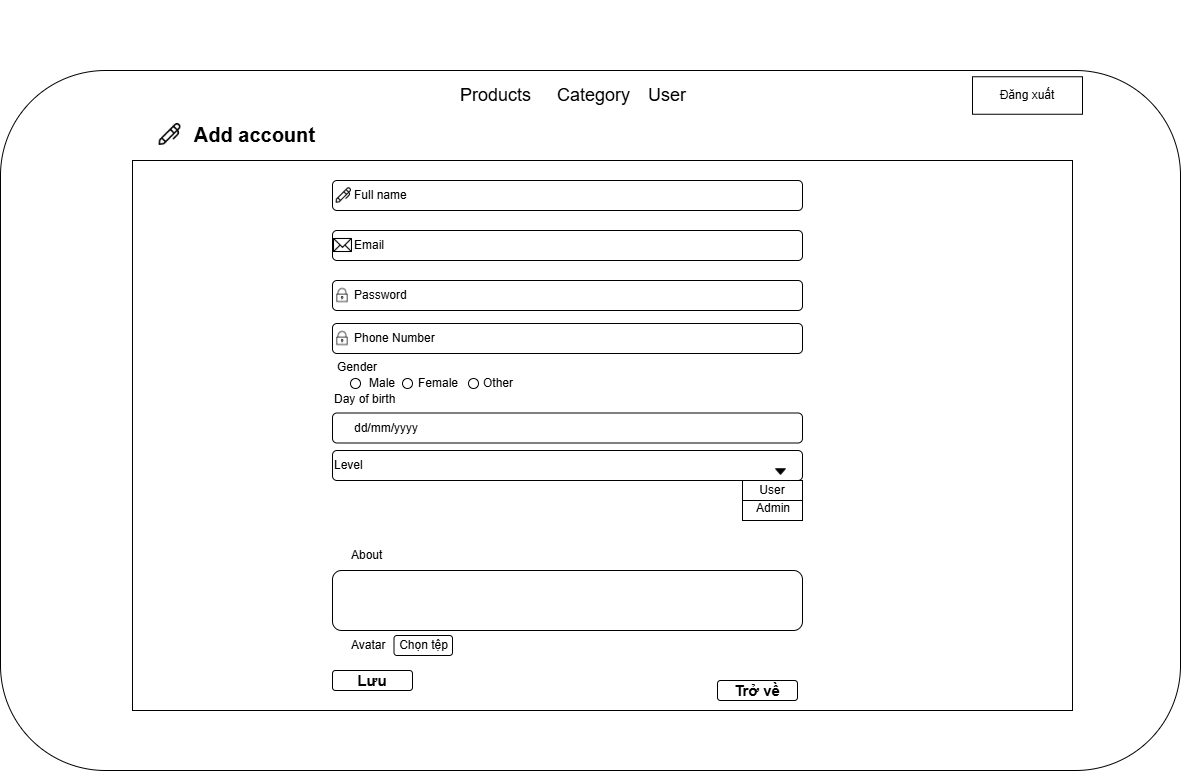

The diagram above was exported from draw.io. Its source (the exported page's mxGraphModel, read from the mxfile embedded in the PNG):
<mxGraphModel dx="-165" dy="803" grid="1" gridSize="10" guides="1" tooltips="1" connect="1" arrows="1" fold="1" page="1" pageScale="1" pageWidth="827" pageHeight="1169" math="0" shadow="0">
  <root>
    <mxCell id="0" />
    <mxCell id="1" parent="0" />
    <mxCell id="N-15DgOP6LiynfO-HIdB-94" value="" style="rounded=1;whiteSpace=wrap;html=1;" vertex="1" parent="1">
      <mxGeometry x="2178" y="480" width="1180" height="700" as="geometry" />
    </mxCell>
    <mxCell id="N-15DgOP6LiynfO-HIdB-112" value="&lt;span style=&quot;font-size: 20px;&quot;&gt;&lt;b&gt;&amp;nbsp;Add account&lt;/b&gt;&lt;/span&gt;" style="text;html=1;align=center;verticalAlign=middle;whiteSpace=wrap;rounded=0;" vertex="1" parent="1">
      <mxGeometry x="2360" y="524" width="140" height="40" as="geometry" />
    </mxCell>
    <mxCell id="N-15DgOP6LiynfO-HIdB-113" value="" style="rounded=0;whiteSpace=wrap;html=1;" vertex="1" parent="1">
      <mxGeometry x="2310" y="570" width="940" height="550" as="geometry" />
    </mxCell>
    <mxCell id="N-15DgOP6LiynfO-HIdB-114" value="" style="shape=image;html=1;verticalAlign=top;verticalLabelPosition=bottom;labelBackgroundColor=#ffffff;imageAspect=0;aspect=fixed;image=https://cdn0.iconfinder.com/data/icons/education-1006/32/pen_design_office_vector_business_pencil_write_sign_stationery_graphic-128.png" vertex="1" parent="1">
      <mxGeometry x="2335" y="531.5" width="25" height="25" as="geometry" />
    </mxCell>
    <mxCell id="N-15DgOP6LiynfO-HIdB-115" value="" style="rounded=1;whiteSpace=wrap;html=1;" vertex="1" parent="1">
      <mxGeometry x="2510" y="590" width="470" height="30" as="geometry" />
    </mxCell>
    <mxCell id="N-15DgOP6LiynfO-HIdB-116" value="" style="rounded=1;whiteSpace=wrap;html=1;" vertex="1" parent="1">
      <mxGeometry x="2510" y="640" width="470" height="30" as="geometry" />
    </mxCell>
    <mxCell id="N-15DgOP6LiynfO-HIdB-117" value="" style="rounded=1;whiteSpace=wrap;html=1;" vertex="1" parent="1">
      <mxGeometry x="2510" y="690" width="470" height="30" as="geometry" />
    </mxCell>
    <mxCell id="N-15DgOP6LiynfO-HIdB-119" value="Level&amp;nbsp;" style="rounded=1;whiteSpace=wrap;html=1;align=left;" vertex="1" parent="1">
      <mxGeometry x="2510" y="860" width="470" height="30" as="geometry" />
    </mxCell>
    <mxCell id="N-15DgOP6LiynfO-HIdB-120" value="" style="shape=image;html=1;verticalAlign=top;verticalLabelPosition=bottom;labelBackgroundColor=#ffffff;imageAspect=0;aspect=fixed;image=https://cdn4.iconfinder.com/data/icons/ionicons/512/icon-arrow-down-b-128.png;imageBackground=none;" vertex="1" parent="1">
      <mxGeometry x="2950" y="873" width="17" height="17" as="geometry" />
    </mxCell>
    <mxCell id="N-15DgOP6LiynfO-HIdB-121" value="" style="rounded=0;whiteSpace=wrap;html=1;" vertex="1" parent="1">
      <mxGeometry x="2920" y="890" width="60" height="40" as="geometry" />
    </mxCell>
    <mxCell id="N-15DgOP6LiynfO-HIdB-122" value="User" style="text;html=1;align=center;verticalAlign=middle;whiteSpace=wrap;rounded=0;" vertex="1" parent="1">
      <mxGeometry x="2930" y="890" width="40" height="20" as="geometry" />
    </mxCell>
    <mxCell id="N-15DgOP6LiynfO-HIdB-123" value="Admin" style="text;html=1;align=right;verticalAlign=middle;whiteSpace=wrap;rounded=0;" vertex="1" parent="1">
      <mxGeometry x="2930" y="910" width="40" height="15" as="geometry" />
    </mxCell>
    <mxCell id="N-15DgOP6LiynfO-HIdB-124" value="" style="endArrow=none;html=1;rounded=0;entryX=1;entryY=0.5;entryDx=0;entryDy=0;exitX=0;exitY=0.5;exitDx=0;exitDy=0;" edge="1" parent="1" source="N-15DgOP6LiynfO-HIdB-121" target="N-15DgOP6LiynfO-HIdB-121">
      <mxGeometry width="50" height="50" relative="1" as="geometry">
        <mxPoint x="2850" y="830" as="sourcePoint" />
        <mxPoint x="2900" y="780" as="targetPoint" />
      </mxGeometry>
    </mxCell>
    <mxCell id="N-15DgOP6LiynfO-HIdB-125" value="Full name" style="text;html=1;align=left;verticalAlign=middle;whiteSpace=wrap;rounded=0;" vertex="1" parent="1">
      <mxGeometry x="2530" y="590" width="140" height="30" as="geometry" />
    </mxCell>
    <mxCell id="N-15DgOP6LiynfO-HIdB-126" value="Email" style="text;html=1;align=left;verticalAlign=middle;whiteSpace=wrap;rounded=0;" vertex="1" parent="1">
      <mxGeometry x="2530" y="640" width="140" height="30" as="geometry" />
    </mxCell>
    <mxCell id="N-15DgOP6LiynfO-HIdB-127" value="Password&lt;span style=&quot;color: rgba(0, 0, 0, 0); font-family: monospace; font-size: 0px; text-wrap-mode: nowrap;&quot;&gt;%3CmxGraphModel%3E%3Croot%3E%3CmxCell%20id%3D%220%22%2F%3E%3CmxCell%20id%3D%221%22%20parent%3D%220%22%2F%3E%3CmxCell%20id%3D%222%22%20value%3D%22Email%22%20style%3D%22text%3Bhtml%3D1%3Balign%3Dleft%3BverticalAlign%3Dmiddle%3BwhiteSpace%3Dwrap%3Brounded%3D0%3B%22%20vertex%3D%221%22%20parent%3D%221%22%3E%3CmxGeometry%20x%3D%22320%22%20y%3D%22410%22%20width%3D%22140%22%20height%3D%2230%22%20as%3D%22geometry%22%2F%3E%3C%2FmxCell%3E%3C%2Froot%3E%3C%2FmxGraphModel%3E&lt;/span&gt;" style="text;html=1;align=left;verticalAlign=middle;whiteSpace=wrap;rounded=0;" vertex="1" parent="1">
      <mxGeometry x="2530" y="690" width="140" height="30" as="geometry" />
    </mxCell>
    <mxCell id="N-15DgOP6LiynfO-HIdB-129" value="" style="shape=image;html=1;verticalAlign=top;verticalLabelPosition=bottom;labelBackgroundColor=#ffffff;imageAspect=0;aspect=fixed;image=https://cdn0.iconfinder.com/data/icons/education-1006/32/pen_design_office_vector_business_pencil_write_sign_stationery_graphic-128.png" vertex="1" parent="1">
      <mxGeometry x="2512.5" y="596.25" width="17.5" height="17.5" as="geometry" />
    </mxCell>
    <mxCell id="N-15DgOP6LiynfO-HIdB-130" value="" style="shape=image;html=1;verticalAlign=top;verticalLabelPosition=bottom;labelBackgroundColor=#ffffff;imageAspect=0;aspect=fixed;image=https://cdn1.iconfinder.com/data/icons/100-basic-for-user-interface/32/36-mail-128.png" vertex="1" parent="1">
      <mxGeometry x="2511" y="645.5" width="19" height="19" as="geometry" />
    </mxCell>
    <mxCell id="N-15DgOP6LiynfO-HIdB-131" value="" style="shape=image;html=1;verticalAlign=top;verticalLabelPosition=bottom;labelBackgroundColor=#ffffff;imageAspect=0;aspect=fixed;image=https://cdn0.iconfinder.com/data/icons/security-hand-drawn-vol-3-1/52/lock__secured__private__security-128.png" vertex="1" parent="1">
      <mxGeometry x="2512.5" y="697.5" width="15" height="15" as="geometry" />
    </mxCell>
    <mxCell id="N-15DgOP6LiynfO-HIdB-133" value="&lt;b&gt;&lt;font style=&quot;font-size: 15px;&quot;&gt;Lưu&lt;/font&gt;&lt;/b&gt;" style="rounded=1;whiteSpace=wrap;html=1;" vertex="1" parent="1">
      <mxGeometry x="2510" y="1080" width="80" height="20" as="geometry" />
    </mxCell>
    <mxCell id="N-15DgOP6LiynfO-HIdB-137" value="" style="group;fontSize=18;" vertex="1" connectable="0" parent="1">
      <mxGeometry x="2733" y="410" width="70" height="110" as="geometry" />
    </mxCell>
    <mxCell id="N-15DgOP6LiynfO-HIdB-138" value="Category" style="text;html=1;align=left;verticalAlign=middle;whiteSpace=wrap;rounded=0;fontSize=18;" vertex="1" parent="N-15DgOP6LiynfO-HIdB-137">
      <mxGeometry y="80" width="70" height="30" as="geometry" />
    </mxCell>
    <mxCell id="N-15DgOP6LiynfO-HIdB-139" value="Đăng xuất" style="rounded=0;whiteSpace=wrap;html=1;" vertex="1" parent="1">
      <mxGeometry x="3150" y="486.25" width="110" height="37.5" as="geometry" />
    </mxCell>
    <mxCell id="N-15DgOP6LiynfO-HIdB-145" value="Products" style="text;html=1;align=left;verticalAlign=middle;whiteSpace=wrap;rounded=0;fontSize=18;" vertex="1" parent="1">
      <mxGeometry x="2636" y="490" width="60" height="30" as="geometry" />
    </mxCell>
    <mxCell id="N-15DgOP6LiynfO-HIdB-146" value="User" style="text;html=1;align=left;verticalAlign=middle;whiteSpace=wrap;rounded=0;fontSize=18;" vertex="1" parent="1">
      <mxGeometry x="2824" y="490" width="60" height="30" as="geometry" />
    </mxCell>
    <mxCell id="N-15DgOP6LiynfO-HIdB-148" value="" style="rounded=1;whiteSpace=wrap;html=1;" vertex="1" parent="1">
      <mxGeometry x="2510" y="733" width="470" height="30" as="geometry" />
    </mxCell>
    <mxCell id="N-15DgOP6LiynfO-HIdB-149" value="Phone Number" style="text;html=1;align=left;verticalAlign=middle;whiteSpace=wrap;rounded=0;" vertex="1" parent="1">
      <mxGeometry x="2530" y="733" width="140" height="30" as="geometry" />
    </mxCell>
    <mxCell id="N-15DgOP6LiynfO-HIdB-150" value="" style="shape=image;html=1;verticalAlign=top;verticalLabelPosition=bottom;labelBackgroundColor=#ffffff;imageAspect=0;aspect=fixed;image=https://cdn0.iconfinder.com/data/icons/security-hand-drawn-vol-3-1/52/lock__secured__private__security-128.png" vertex="1" parent="1">
      <mxGeometry x="2512.5" y="740.5" width="15" height="15" as="geometry" />
    </mxCell>
    <mxCell id="N-15DgOP6LiynfO-HIdB-151" value="Gender" style="text;html=1;align=left;verticalAlign=middle;whiteSpace=wrap;rounded=0;" vertex="1" parent="1">
      <mxGeometry x="2512.5" y="763" width="87.5" height="27" as="geometry" />
    </mxCell>
    <mxCell id="N-15DgOP6LiynfO-HIdB-152" value="Male" style="text;html=1;align=center;verticalAlign=middle;whiteSpace=wrap;rounded=0;" vertex="1" parent="1">
      <mxGeometry x="2540" y="782.5" width="40" height="20" as="geometry" />
    </mxCell>
    <mxCell id="N-15DgOP6LiynfO-HIdB-153" value="Female" style="text;html=1;align=center;verticalAlign=middle;whiteSpace=wrap;rounded=0;" vertex="1" parent="1">
      <mxGeometry x="2596" y="782.5" width="40" height="20" as="geometry" />
    </mxCell>
    <mxCell id="N-15DgOP6LiynfO-HIdB-155" value="Other" style="text;html=1;align=center;verticalAlign=middle;whiteSpace=wrap;rounded=0;" vertex="1" parent="1">
      <mxGeometry x="2656" y="782.5" width="40" height="20" as="geometry" />
    </mxCell>
    <mxCell id="N-15DgOP6LiynfO-HIdB-159" value="" style="rounded=1;whiteSpace=wrap;html=1;" vertex="1" parent="1">
      <mxGeometry x="2510" y="822.5" width="470" height="30" as="geometry" />
    </mxCell>
    <mxCell id="N-15DgOP6LiynfO-HIdB-160" value="dd/mm/yyyy" style="text;html=1;align=left;verticalAlign=middle;whiteSpace=wrap;rounded=0;" vertex="1" parent="1">
      <mxGeometry x="2530" y="822.5" width="140" height="30" as="geometry" />
    </mxCell>
    <mxCell id="N-15DgOP6LiynfO-HIdB-162" value="Day of birth" style="text;html=1;align=left;verticalAlign=middle;whiteSpace=wrap;rounded=0;" vertex="1" parent="1">
      <mxGeometry x="2510" y="795.5" width="87.5" height="27" as="geometry" />
    </mxCell>
    <mxCell id="N-15DgOP6LiynfO-HIdB-163" value="" style="html=1;shadow=0;dashed=0;shape=mxgraph.bootstrap.radioButton2;labelPosition=right;verticalLabelPosition=middle;align=left;verticalAlign=middle;checked=0;spacing=5;checkedFill=#0085FC;checkedStroke=#ffffff;sketch=0;" vertex="1" parent="1">
      <mxGeometry x="2528" y="788" width="10" height="10" as="geometry" />
    </mxCell>
    <mxCell id="N-15DgOP6LiynfO-HIdB-164" value="" style="html=1;shadow=0;dashed=0;shape=mxgraph.bootstrap.radioButton2;labelPosition=right;verticalLabelPosition=middle;align=left;verticalAlign=middle;checked=0;spacing=5;checkedFill=#0085FC;checkedStroke=#ffffff;sketch=0;" vertex="1" parent="1">
      <mxGeometry x="2580" y="788" width="10" height="10" as="geometry" />
    </mxCell>
    <mxCell id="N-15DgOP6LiynfO-HIdB-165" value="" style="html=1;shadow=0;dashed=0;shape=mxgraph.bootstrap.radioButton2;labelPosition=right;verticalLabelPosition=middle;align=left;verticalAlign=middle;checked=0;spacing=5;checkedFill=#0085FC;checkedStroke=#ffffff;sketch=0;" vertex="1" parent="1">
      <mxGeometry x="2646" y="788" width="10" height="10" as="geometry" />
    </mxCell>
    <mxCell id="N-15DgOP6LiynfO-HIdB-166" value="" style="rounded=1;whiteSpace=wrap;html=1;" vertex="1" parent="1">
      <mxGeometry x="2510" y="980" width="470" height="60" as="geometry" />
    </mxCell>
    <mxCell id="N-15DgOP6LiynfO-HIdB-167" value="About" style="text;html=1;align=left;verticalAlign=middle;whiteSpace=wrap;rounded=0;" vertex="1" parent="1">
      <mxGeometry x="2526.5" y="950" width="140" height="30" as="geometry" />
    </mxCell>
    <mxCell id="N-15DgOP6LiynfO-HIdB-168" value="Avatar" style="text;html=1;align=left;verticalAlign=middle;whiteSpace=wrap;rounded=0;" vertex="1" parent="1">
      <mxGeometry x="2526.5" y="1040" width="140" height="30" as="geometry" />
    </mxCell>
    <mxCell id="N-15DgOP6LiynfO-HIdB-169" value="Chọn tệp" style="rounded=1;whiteSpace=wrap;html=1;" vertex="1" parent="1">
      <mxGeometry x="2571.5" y="1045" width="58.5" height="20" as="geometry" />
    </mxCell>
    <mxCell id="N-15DgOP6LiynfO-HIdB-170" value="&lt;span style=&quot;font-size: 15px;&quot;&gt;&lt;b&gt;Trở về&lt;/b&gt;&lt;/span&gt;" style="rounded=1;whiteSpace=wrap;html=1;" vertex="1" parent="1">
      <mxGeometry x="2895" y="1090" width="80" height="20" as="geometry" />
    </mxCell>
  </root>
</mxGraphModel>